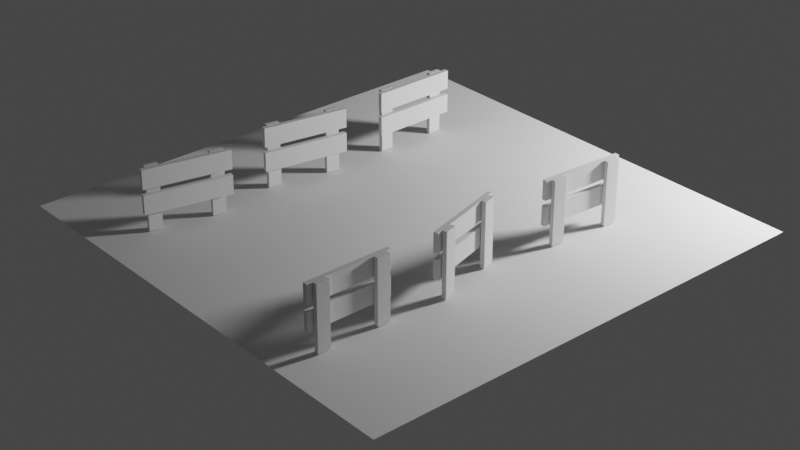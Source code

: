 # Source: threeJs-journey.blend  (saved by Blender 3.0.42; exported with 4.5.12 LTS)
import bpy
from mathutils import Matrix  # noqa: F401  (used for matrix-valued properties, if any)

bpy.ops.wm.read_factory_settings(use_empty=True)
scene = bpy.context.scene
scene.name = 'Scene'

# ---- collections
col_collection = bpy.data.collections.new('Collection'); scene.collection.children.link(col_collection)

# ---- world
world_world = bpy.data.worlds.new('World'); scene.world = world_world
world_world.use_nodes = True; world_world.node_tree.nodes.clear()
_N = world_world.node_tree.nodes; _L = world_world.node_tree.links
n0 = _N.new('ShaderNodeOutputWorld'); n0.name = 'World Output'; n0.location = (300, 300)
n1 = _N.new('ShaderNodeBackground'); n1.name = 'Background'; n1.location = (10, 300)
n1.inputs[0].default_value = (0.05088, 0.05088, 0.05088, 1.0)
_L.new(n1.outputs[0], n0.inputs[0])
n0.is_active_output = True
world_world.color = (0.05088, 0.05088, 0.05088)
world_world.use_sun_shadow = False
world_world.sun_shadow_jitter_overblur = 0.0

# ---- cameras
cam_camera = bpy.data.cameras.new('Camera')
cam_camera.sensor_width = 24.0

# ---- lights
light_point_001 = bpy.data.lights.new('Point.001', 'POINT')
light_point_001.transmission_factor = 0.0
light_point_001.energy = 800.0
light_point_001.shadow_soft_size = 0.25
light_point_001.shadow_maximum_resolution = 0.006
light_point_001.use_absolute_resolution = True

# ---- meshes
me_plane_001 = bpy.data.meshes.new('Plane.001')
me_plane_001.from_pydata([(-2.0, -2.0, 0.0), (2.0, -2.0, 0.0), (-2.0, 2.0, 0.0), (2.0, 2.0, 0.0)], [], [(0, 1, 3, 2)])
_uv = me_plane_001.uv_layers.new(name='UVMap')
_uv.uv.foreach_set('vector', [0.0, 0.0, 1.0, 0.0, 1.0, 1.0, 0.0, 1.0])
me_plane_001.use_remesh_fix_poles = True
me_plane_001.use_remesh_preserve_attributes = False
me_plane_001.update()
me_cube_005 = bpy.data.meshes.new('Cube.005')
me_cube_005.from_pydata([(0.01404, 0.0471, 0.0002464), (0.01404, 0.0471, 0.3691), (0.01404, -0.0471, 0.0002464), (0.01404, -0.0471, 0.3691), (-0.01404, 0.0471, 0.0002464), (-0.01404, 0.0471, 0.3691), (-0.01404, -0.0471, 0.0002464), (-0.01404, -0.0471, 0.3691)], [], [(0, 1, 3, 2), (2, 3, 7, 6), (6, 7, 5, 4), (4, 5, 1, 0), (2, 6, 4, 0), (7, 3, 1, 5)])
_uv = me_cube_005.uv_layers.new(name='UVMap')
_uv.uv.foreach_set('vector', [0.375, 0.0, 0.625, 0.0, 0.625, 0.25, 0.375, 0.25, 0.375, 0.25, 0.625, 0.25, 0.625, 0.5, 0.375, 0.5, 0.375, 0.5, 0.625, 0.5, 0.625, 0.75, 0.375, 0.75, 0.375, 0.75, 0.625, 0.75, 0.625, 1.0, 0.375, 1.0, 0.125, 0.5, 0.375, 0.5, 0.375, 0.75, 0.125, 0.75, 0.625, 0.5, 0.875, 0.5, 0.875, 0.75, 0.625, 0.75])
me_cube_005.use_remesh_fix_poles = True
me_cube_005.use_remesh_preserve_attributes = False
me_cube_005.update()
me_cube_006 = bpy.data.meshes.new('Cube.006')
me_cube_006.from_pydata([(0.01404, 0.0471, 0.0002464), (0.01404, 0.0471, 0.3691), (0.01404, -0.0471, 0.0002464), (0.01404, -0.0471, 0.3691), (-0.01404, 0.0471, 0.0002464), (-0.01404, 0.0471, 0.3691), (-0.01404, -0.0471, 0.0002464), (-0.01404, -0.0471, 0.3691)], [], [(0, 1, 3, 2), (2, 3, 7, 6), (6, 7, 5, 4), (4, 5, 1, 0), (2, 6, 4, 0), (7, 3, 1, 5)])
_uv = me_cube_006.uv_layers.new(name='UVMap')
_uv.uv.foreach_set('vector', [0.375, 0.0, 0.625, 0.0, 0.625, 0.25, 0.375, 0.25, 0.375, 0.25, 0.625, 0.25, 0.625, 0.5, 0.375, 0.5, 0.375, 0.5, 0.625, 0.5, 0.625, 0.75, 0.375, 0.75, 0.375, 0.75, 0.625, 0.75, 0.625, 1.0, 0.375, 1.0, 0.125, 0.5, 0.375, 0.5, 0.375, 0.75, 0.125, 0.75, 0.625, 0.5, 0.875, 0.5, 0.875, 0.75, 0.625, 0.75])
me_cube_006.use_remesh_fix_poles = True
me_cube_006.use_remesh_preserve_attributes = False
me_cube_006.update()
me_cube_007 = bpy.data.meshes.new('Cube.007')
me_cube_007.from_pydata([(-0.0153, 0.05711, -0.005183), (-0.0153, 0.05711, 0.3637), (-0.0153, -0.06641, -0.005183), (-0.0153, -0.06641, 0.3637), (-0.04338, 0.05711, -0.005183), (-0.04338, 0.05711, 0.3637), (-0.04338, -0.06641, -0.005183), (-0.04338, -0.06641, 0.3637)], [], [(0, 1, 3, 2), (2, 3, 7, 6), (6, 7, 5, 4), (4, 5, 1, 0), (2, 6, 4, 0), (7, 3, 1, 5)])
_uv = me_cube_007.uv_layers.new(name='UVMap')
_uv.uv.foreach_set('vector', [0.375, 0.0, 0.625, 0.0, 0.625, 0.25, 0.375, 0.25, 0.375, 0.25, 0.625, 0.25, 0.625, 0.5, 0.375, 0.5, 0.375, 0.5, 0.625, 0.5, 0.625, 0.75, 0.375, 0.75, 0.375, 0.75, 0.625, 0.75, 0.625, 1.0, 0.375, 1.0, 0.125, 0.5, 0.375, 0.5, 0.375, 0.75, 0.125, 0.75, 0.625, 0.5, 0.875, 0.5, 0.875, 0.75, 0.625, 0.75])
me_cube_007.use_remesh_fix_poles = True
me_cube_007.use_remesh_preserve_attributes = False
me_cube_007.update()
me_cube_008 = bpy.data.meshes.new('Cube.008')
me_cube_008.from_pydata([(-0.0153, 0.05711, -0.005183), (-0.0153, 0.05711, 0.3637), (-0.0153, -0.06641, -0.005183), (-0.0153, -0.06641, 0.3637), (-0.04338, 0.05711, -0.005183), (-0.04338, 0.05711, 0.3637), (-0.04338, -0.06641, -0.005183), (-0.04338, -0.06641, 0.3637)], [], [(0, 1, 3, 2), (2, 3, 7, 6), (6, 7, 5, 4), (4, 5, 1, 0), (2, 6, 4, 0), (7, 3, 1, 5)])
_uv = me_cube_008.uv_layers.new(name='UVMap')
_uv.uv.foreach_set('vector', [0.375, 0.0, 0.625, 0.0, 0.625, 0.25, 0.375, 0.25, 0.375, 0.25, 0.625, 0.25, 0.625, 0.5, 0.375, 0.5, 0.375, 0.5, 0.625, 0.5, 0.625, 0.75, 0.375, 0.75, 0.375, 0.75, 0.625, 0.75, 0.625, 1.0, 0.375, 1.0, 0.125, 0.5, 0.375, 0.5, 0.375, 0.75, 0.125, 0.75, 0.625, 0.5, 0.875, 0.5, 0.875, 0.75, 0.625, 0.75])
me_cube_008.use_remesh_fix_poles = True
me_cube_008.use_remesh_preserve_attributes = False
me_cube_008.update()
me_cube_009 = bpy.data.meshes.new('Cube.009')
me_cube_009.from_pydata([(0.01404, 0.0471, 0.0002464), (0.01404, 0.0471, 0.3691), (0.01404, -0.0471, 0.0002464), (0.01404, -0.0471, 0.3691), (-0.01404, 0.0471, 0.0002464), (-0.01404, 0.0471, 0.3691), (-0.01404, -0.0471, 0.0002464), (-0.01404, -0.0471, 0.3691)], [], [(0, 1, 3, 2), (2, 3, 7, 6), (6, 7, 5, 4), (4, 5, 1, 0), (2, 6, 4, 0), (7, 3, 1, 5)])
_uv = me_cube_009.uv_layers.new(name='UVMap')
_uv.uv.foreach_set('vector', [0.375, 0.0, 0.625, 0.0, 0.625, 0.25, 0.375, 0.25, 0.375, 0.25, 0.625, 0.25, 0.625, 0.5, 0.375, 0.5, 0.375, 0.5, 0.625, 0.5, 0.625, 0.75, 0.375, 0.75, 0.375, 0.75, 0.625, 0.75, 0.625, 1.0, 0.375, 1.0, 0.125, 0.5, 0.375, 0.5, 0.375, 0.75, 0.125, 0.75, 0.625, 0.5, 0.875, 0.5, 0.875, 0.75, 0.625, 0.75])
me_cube_009.use_remesh_fix_poles = True
me_cube_009.use_remesh_preserve_attributes = False
me_cube_009.update()
me_cube_010 = bpy.data.meshes.new('Cube.010')
me_cube_010.from_pydata([(0.01404, 0.0471, 0.0002464), (0.01404, 0.0471, 0.3691), (0.01404, -0.0471, 0.0002464), (0.01404, -0.0471, 0.3691), (-0.01404, 0.0471, 0.0002464), (-0.01404, 0.0471, 0.3691), (-0.01404, -0.0471, 0.0002464), (-0.01404, -0.0471, 0.3691)], [], [(0, 1, 3, 2), (2, 3, 7, 6), (6, 7, 5, 4), (4, 5, 1, 0), (2, 6, 4, 0), (7, 3, 1, 5)])
_uv = me_cube_010.uv_layers.new(name='UVMap')
_uv.uv.foreach_set('vector', [0.375, 0.0, 0.625, 0.0, 0.625, 0.25, 0.375, 0.25, 0.375, 0.25, 0.625, 0.25, 0.625, 0.5, 0.375, 0.5, 0.375, 0.5, 0.625, 0.5, 0.625, 0.75, 0.375, 0.75, 0.375, 0.75, 0.625, 0.75, 0.625, 1.0, 0.375, 1.0, 0.125, 0.5, 0.375, 0.5, 0.375, 0.75, 0.125, 0.75, 0.625, 0.5, 0.875, 0.5, 0.875, 0.75, 0.625, 0.75])
me_cube_010.use_remesh_fix_poles = True
me_cube_010.use_remesh_preserve_attributes = False
me_cube_010.update()
me_cube_011 = bpy.data.meshes.new('Cube.011')
me_cube_011.from_pydata([(-0.0153, 0.05711, -0.005183), (-0.0153, 0.05711, 0.3637), (-0.0153, -0.06641, -0.005183), (-0.0153, -0.06641, 0.3637), (-0.04338, 0.05711, -0.005183), (-0.04338, 0.05711, 0.3637), (-0.04338, -0.06641, -0.005183), (-0.04338, -0.06641, 0.3637)], [], [(0, 1, 3, 2), (2, 3, 7, 6), (6, 7, 5, 4), (4, 5, 1, 0), (2, 6, 4, 0), (7, 3, 1, 5)])
_uv = me_cube_011.uv_layers.new(name='UVMap')
_uv.uv.foreach_set('vector', [0.375, 0.0, 0.625, 0.0, 0.625, 0.25, 0.375, 0.25, 0.375, 0.25, 0.625, 0.25, 0.625, 0.5, 0.375, 0.5, 0.375, 0.5, 0.625, 0.5, 0.625, 0.75, 0.375, 0.75, 0.375, 0.75, 0.625, 0.75, 0.625, 1.0, 0.375, 1.0, 0.125, 0.5, 0.375, 0.5, 0.375, 0.75, 0.125, 0.75, 0.625, 0.5, 0.875, 0.5, 0.875, 0.75, 0.625, 0.75])
me_cube_011.use_remesh_fix_poles = True
me_cube_011.use_remesh_preserve_attributes = False
me_cube_011.update()
me_cube_012 = bpy.data.meshes.new('Cube.012')
me_cube_012.from_pydata([(-0.0153, 0.05711, -0.005183), (-0.0153, 0.05711, 0.3637), (-0.0153, -0.06641, -0.005183), (-0.0153, -0.06641, 0.3637), (-0.04338, 0.05711, -0.005183), (-0.04338, 0.05711, 0.3637), (-0.04338, -0.06641, -0.005183), (-0.04338, -0.06641, 0.3637)], [], [(0, 1, 3, 2), (2, 3, 7, 6), (6, 7, 5, 4), (4, 5, 1, 0), (2, 6, 4, 0), (7, 3, 1, 5)])
_uv = me_cube_012.uv_layers.new(name='UVMap')
_uv.uv.foreach_set('vector', [0.375, 0.0, 0.625, 0.0, 0.625, 0.25, 0.375, 0.25, 0.375, 0.25, 0.625, 0.25, 0.625, 0.5, 0.375, 0.5, 0.375, 0.5, 0.625, 0.5, 0.625, 0.75, 0.375, 0.75, 0.375, 0.75, 0.625, 0.75, 0.625, 1.0, 0.375, 1.0, 0.125, 0.5, 0.375, 0.5, 0.375, 0.75, 0.125, 0.75, 0.625, 0.5, 0.875, 0.5, 0.875, 0.75, 0.625, 0.75])
me_cube_012.use_remesh_fix_poles = True
me_cube_012.use_remesh_preserve_attributes = False
me_cube_012.update()
me_cube_013 = bpy.data.meshes.new('Cube.013')
me_cube_013.from_pydata([(0.01404, 0.0471, 0.0002464), (0.01404, 0.0471, 0.3691), (0.01404, -0.0471, 0.0002464), (0.01404, -0.0471, 0.3691), (-0.01404, 0.0471, 0.0002464), (-0.01404, 0.0471, 0.3691), (-0.01404, -0.0471, 0.0002464), (-0.01404, -0.0471, 0.3691)], [], [(0, 1, 3, 2), (2, 3, 7, 6), (6, 7, 5, 4), (4, 5, 1, 0), (2, 6, 4, 0), (7, 3, 1, 5)])
_uv = me_cube_013.uv_layers.new(name='UVMap')
_uv.uv.foreach_set('vector', [0.375, 0.0, 0.625, 0.0, 0.625, 0.25, 0.375, 0.25, 0.375, 0.25, 0.625, 0.25, 0.625, 0.5, 0.375, 0.5, 0.375, 0.5, 0.625, 0.5, 0.625, 0.75, 0.375, 0.75, 0.375, 0.75, 0.625, 0.75, 0.625, 1.0, 0.375, 1.0, 0.125, 0.5, 0.375, 0.5, 0.375, 0.75, 0.125, 0.75, 0.625, 0.5, 0.875, 0.5, 0.875, 0.75, 0.625, 0.75])
me_cube_013.use_remesh_fix_poles = True
me_cube_013.use_remesh_preserve_attributes = False
me_cube_013.update()
me_cube_014 = bpy.data.meshes.new('Cube.014')
me_cube_014.from_pydata([(0.01404, 0.0471, 0.0002464), (0.01404, 0.0471, 0.3691), (0.01404, -0.0471, 0.0002464), (0.01404, -0.0471, 0.3691), (-0.01404, 0.0471, 0.0002464), (-0.01404, 0.0471, 0.3691), (-0.01404, -0.0471, 0.0002464), (-0.01404, -0.0471, 0.3691)], [], [(0, 1, 3, 2), (2, 3, 7, 6), (6, 7, 5, 4), (4, 5, 1, 0), (2, 6, 4, 0), (7, 3, 1, 5)])
_uv = me_cube_014.uv_layers.new(name='UVMap')
_uv.uv.foreach_set('vector', [0.375, 0.0, 0.625, 0.0, 0.625, 0.25, 0.375, 0.25, 0.375, 0.25, 0.625, 0.25, 0.625, 0.5, 0.375, 0.5, 0.375, 0.5, 0.625, 0.5, 0.625, 0.75, 0.375, 0.75, 0.375, 0.75, 0.625, 0.75, 0.625, 1.0, 0.375, 1.0, 0.125, 0.5, 0.375, 0.5, 0.375, 0.75, 0.125, 0.75, 0.625, 0.5, 0.875, 0.5, 0.875, 0.75, 0.625, 0.75])
me_cube_014.use_remesh_fix_poles = True
me_cube_014.use_remesh_preserve_attributes = False
me_cube_014.update()
me_cube_015 = bpy.data.meshes.new('Cube.015')
me_cube_015.from_pydata([(-0.0153, 0.05711, -0.005183), (-0.0153, 0.05711, 0.3637), (-0.0153, -0.06641, -0.005183), (-0.0153, -0.06641, 0.3637), (-0.04338, 0.05711, -0.005183), (-0.04338, 0.05711, 0.3637), (-0.04338, -0.06641, -0.005183), (-0.04338, -0.06641, 0.3637)], [], [(0, 1, 3, 2), (2, 3, 7, 6), (6, 7, 5, 4), (4, 5, 1, 0), (2, 6, 4, 0), (7, 3, 1, 5)])
_uv = me_cube_015.uv_layers.new(name='UVMap')
_uv.uv.foreach_set('vector', [0.375, 0.0, 0.625, 0.0, 0.625, 0.25, 0.375, 0.25, 0.375, 0.25, 0.625, 0.25, 0.625, 0.5, 0.375, 0.5, 0.375, 0.5, 0.625, 0.5, 0.625, 0.75, 0.375, 0.75, 0.375, 0.75, 0.625, 0.75, 0.625, 1.0, 0.375, 1.0, 0.125, 0.5, 0.375, 0.5, 0.375, 0.75, 0.125, 0.75, 0.625, 0.5, 0.875, 0.5, 0.875, 0.75, 0.625, 0.75])
me_cube_015.use_remesh_fix_poles = True
me_cube_015.use_remesh_preserve_attributes = False
me_cube_015.update()
me_cube_016 = bpy.data.meshes.new('Cube.016')
me_cube_016.from_pydata([(-0.0153, 0.05711, -0.005183), (-0.0153, 0.05711, 0.3637), (-0.0153, -0.06641, -0.005183), (-0.0153, -0.06641, 0.3637), (-0.04338, 0.05711, -0.005183), (-0.04338, 0.05711, 0.3637), (-0.04338, -0.06641, -0.005183), (-0.04338, -0.06641, 0.3637)], [], [(0, 1, 3, 2), (2, 3, 7, 6), (6, 7, 5, 4), (4, 5, 1, 0), (2, 6, 4, 0), (7, 3, 1, 5)])
_uv = me_cube_016.uv_layers.new(name='UVMap')
_uv.uv.foreach_set('vector', [0.375, 0.0, 0.625, 0.0, 0.625, 0.25, 0.375, 0.25, 0.375, 0.25, 0.625, 0.25, 0.625, 0.5, 0.375, 0.5, 0.375, 0.5, 0.625, 0.5, 0.625, 0.75, 0.375, 0.75, 0.375, 0.75, 0.625, 0.75, 0.625, 1.0, 0.375, 1.0, 0.125, 0.5, 0.375, 0.5, 0.375, 0.75, 0.125, 0.75, 0.625, 0.5, 0.875, 0.5, 0.875, 0.75, 0.625, 0.75])
me_cube_016.use_remesh_fix_poles = True
me_cube_016.use_remesh_preserve_attributes = False
me_cube_016.update()
me_cube_017 = bpy.data.meshes.new('Cube.017')
me_cube_017.from_pydata([(0.01404, 0.0471, 0.0002464), (0.01404, 0.0471, 0.3691), (0.01404, -0.0471, 0.0002464), (0.01404, -0.0471, 0.3691), (-0.01404, 0.0471, 0.0002464), (-0.01404, 0.0471, 0.3691), (-0.01404, -0.0471, 0.0002464), (-0.01404, -0.0471, 0.3691)], [], [(0, 1, 3, 2), (2, 3, 7, 6), (6, 7, 5, 4), (4, 5, 1, 0), (2, 6, 4, 0), (7, 3, 1, 5)])
_uv = me_cube_017.uv_layers.new(name='UVMap')
_uv.uv.foreach_set('vector', [0.375, 0.0, 0.625, 0.0, 0.625, 0.25, 0.375, 0.25, 0.375, 0.25, 0.625, 0.25, 0.625, 0.5, 0.375, 0.5, 0.375, 0.5, 0.625, 0.5, 0.625, 0.75, 0.375, 0.75, 0.375, 0.75, 0.625, 0.75, 0.625, 1.0, 0.375, 1.0, 0.125, 0.5, 0.375, 0.5, 0.375, 0.75, 0.125, 0.75, 0.625, 0.5, 0.875, 0.5, 0.875, 0.75, 0.625, 0.75])
me_cube_017.use_remesh_fix_poles = True
me_cube_017.use_remesh_preserve_attributes = False
me_cube_017.update()
me_cube_018 = bpy.data.meshes.new('Cube.018')
me_cube_018.from_pydata([(0.01404, 0.0471, 0.0002464), (0.01404, 0.0471, 0.3691), (0.01404, -0.0471, 0.0002464), (0.01404, -0.0471, 0.3691), (-0.01404, 0.0471, 0.0002464), (-0.01404, 0.0471, 0.3691), (-0.01404, -0.0471, 0.0002464), (-0.01404, -0.0471, 0.3691)], [], [(0, 1, 3, 2), (2, 3, 7, 6), (6, 7, 5, 4), (4, 5, 1, 0), (2, 6, 4, 0), (7, 3, 1, 5)])
_uv = me_cube_018.uv_layers.new(name='UVMap')
_uv.uv.foreach_set('vector', [0.375, 0.0, 0.625, 0.0, 0.625, 0.25, 0.375, 0.25, 0.375, 0.25, 0.625, 0.25, 0.625, 0.5, 0.375, 0.5, 0.375, 0.5, 0.625, 0.5, 0.625, 0.75, 0.375, 0.75, 0.375, 0.75, 0.625, 0.75, 0.625, 1.0, 0.375, 1.0, 0.125, 0.5, 0.375, 0.5, 0.375, 0.75, 0.125, 0.75, 0.625, 0.5, 0.875, 0.5, 0.875, 0.75, 0.625, 0.75])
me_cube_018.use_remesh_fix_poles = True
me_cube_018.use_remesh_preserve_attributes = False
me_cube_018.update()
me_cube_019 = bpy.data.meshes.new('Cube.019')
me_cube_019.from_pydata([(-0.0153, 0.05711, -0.005183), (-0.0153, 0.05711, 0.3637), (-0.0153, -0.06641, -0.005183), (-0.0153, -0.06641, 0.3637), (-0.04338, 0.05711, -0.005183), (-0.04338, 0.05711, 0.3637), (-0.04338, -0.06641, -0.005183), (-0.04338, -0.06641, 0.3637)], [], [(0, 1, 3, 2), (2, 3, 7, 6), (6, 7, 5, 4), (4, 5, 1, 0), (2, 6, 4, 0), (7, 3, 1, 5)])
_uv = me_cube_019.uv_layers.new(name='UVMap')
_uv.uv.foreach_set('vector', [0.375, 0.0, 0.625, 0.0, 0.625, 0.25, 0.375, 0.25, 0.375, 0.25, 0.625, 0.25, 0.625, 0.5, 0.375, 0.5, 0.375, 0.5, 0.625, 0.5, 0.625, 0.75, 0.375, 0.75, 0.375, 0.75, 0.625, 0.75, 0.625, 1.0, 0.375, 1.0, 0.125, 0.5, 0.375, 0.5, 0.375, 0.75, 0.125, 0.75, 0.625, 0.5, 0.875, 0.5, 0.875, 0.75, 0.625, 0.75])
me_cube_019.use_remesh_fix_poles = True
me_cube_019.use_remesh_preserve_attributes = False
me_cube_019.update()
me_cube_020 = bpy.data.meshes.new('Cube.020')
me_cube_020.from_pydata([(-0.0153, 0.05711, -0.005183), (-0.0153, 0.05711, 0.3637), (-0.0153, -0.06641, -0.005183), (-0.0153, -0.06641, 0.3637), (-0.04338, 0.05711, -0.005183), (-0.04338, 0.05711, 0.3637), (-0.04338, -0.06641, -0.005183), (-0.04338, -0.06641, 0.3637)], [], [(0, 1, 3, 2), (2, 3, 7, 6), (6, 7, 5, 4), (4, 5, 1, 0), (2, 6, 4, 0), (7, 3, 1, 5)])
_uv = me_cube_020.uv_layers.new(name='UVMap')
_uv.uv.foreach_set('vector', [0.375, 0.0, 0.625, 0.0, 0.625, 0.25, 0.375, 0.25, 0.375, 0.25, 0.625, 0.25, 0.625, 0.5, 0.375, 0.5, 0.375, 0.5, 0.625, 0.5, 0.625, 0.75, 0.375, 0.75, 0.375, 0.75, 0.625, 0.75, 0.625, 1.0, 0.375, 1.0, 0.125, 0.5, 0.375, 0.5, 0.375, 0.75, 0.125, 0.75, 0.625, 0.5, 0.875, 0.5, 0.875, 0.75, 0.625, 0.75])
me_cube_020.use_remesh_fix_poles = True
me_cube_020.use_remesh_preserve_attributes = False
me_cube_020.update()
me_cube_021 = bpy.data.meshes.new('Cube.021')
me_cube_021.from_pydata([(0.01404, 0.0471, 0.0002464), (0.01404, 0.0471, 0.3691), (0.01404, -0.0471, 0.0002464), (0.01404, -0.0471, 0.3691), (-0.01404, 0.0471, 0.0002464), (-0.01404, 0.0471, 0.3691), (-0.01404, -0.0471, 0.0002464), (-0.01404, -0.0471, 0.3691)], [], [(0, 1, 3, 2), (2, 3, 7, 6), (6, 7, 5, 4), (4, 5, 1, 0), (2, 6, 4, 0), (7, 3, 1, 5)])
_uv = me_cube_021.uv_layers.new(name='UVMap')
_uv.uv.foreach_set('vector', [0.375, 0.0, 0.625, 0.0, 0.625, 0.25, 0.375, 0.25, 0.375, 0.25, 0.625, 0.25, 0.625, 0.5, 0.375, 0.5, 0.375, 0.5, 0.625, 0.5, 0.625, 0.75, 0.375, 0.75, 0.375, 0.75, 0.625, 0.75, 0.625, 1.0, 0.375, 1.0, 0.125, 0.5, 0.375, 0.5, 0.375, 0.75, 0.125, 0.75, 0.625, 0.5, 0.875, 0.5, 0.875, 0.75, 0.625, 0.75])
me_cube_021.use_remesh_fix_poles = True
me_cube_021.use_remesh_preserve_attributes = False
me_cube_021.update()
me_cube_022 = bpy.data.meshes.new('Cube.022')
me_cube_022.from_pydata([(0.01404, 0.0471, 0.0002464), (0.01404, 0.0471, 0.3691), (0.01404, -0.0471, 0.0002464), (0.01404, -0.0471, 0.3691), (-0.01404, 0.0471, 0.0002464), (-0.01404, 0.0471, 0.3691), (-0.01404, -0.0471, 0.0002464), (-0.01404, -0.0471, 0.3691)], [], [(0, 1, 3, 2), (2, 3, 7, 6), (6, 7, 5, 4), (4, 5, 1, 0), (2, 6, 4, 0), (7, 3, 1, 5)])
_uv = me_cube_022.uv_layers.new(name='UVMap')
_uv.uv.foreach_set('vector', [0.375, 0.0, 0.625, 0.0, 0.625, 0.25, 0.375, 0.25, 0.375, 0.25, 0.625, 0.25, 0.625, 0.5, 0.375, 0.5, 0.375, 0.5, 0.625, 0.5, 0.625, 0.75, 0.375, 0.75, 0.375, 0.75, 0.625, 0.75, 0.625, 1.0, 0.375, 1.0, 0.125, 0.5, 0.375, 0.5, 0.375, 0.75, 0.125, 0.75, 0.625, 0.5, 0.875, 0.5, 0.875, 0.75, 0.625, 0.75])
me_cube_022.use_remesh_fix_poles = True
me_cube_022.use_remesh_preserve_attributes = False
me_cube_022.update()
me_cube_023 = bpy.data.meshes.new('Cube.023')
me_cube_023.from_pydata([(-0.0153, 0.05711, -0.005183), (-0.0153, 0.05711, 0.3637), (-0.0153, -0.06641, -0.005183), (-0.0153, -0.06641, 0.3637), (-0.04338, 0.05711, -0.005183), (-0.04338, 0.05711, 0.3637), (-0.04338, -0.06641, -0.005183), (-0.04338, -0.06641, 0.3637)], [], [(0, 1, 3, 2), (2, 3, 7, 6), (6, 7, 5, 4), (4, 5, 1, 0), (2, 6, 4, 0), (7, 3, 1, 5)])
_uv = me_cube_023.uv_layers.new(name='UVMap')
_uv.uv.foreach_set('vector', [0.375, 0.0, 0.625, 0.0, 0.625, 0.25, 0.375, 0.25, 0.375, 0.25, 0.625, 0.25, 0.625, 0.5, 0.375, 0.5, 0.375, 0.5, 0.625, 0.5, 0.625, 0.75, 0.375, 0.75, 0.375, 0.75, 0.625, 0.75, 0.625, 1.0, 0.375, 1.0, 0.125, 0.5, 0.375, 0.5, 0.375, 0.75, 0.125, 0.75, 0.625, 0.5, 0.875, 0.5, 0.875, 0.75, 0.625, 0.75])
me_cube_023.use_remesh_fix_poles = True
me_cube_023.use_remesh_preserve_attributes = False
me_cube_023.update()
me_cube_024 = bpy.data.meshes.new('Cube.024')
me_cube_024.from_pydata([(-0.0153, 0.05711, -0.005183), (-0.0153, 0.05711, 0.3637), (-0.0153, -0.06641, -0.005183), (-0.0153, -0.06641, 0.3637), (-0.04338, 0.05711, -0.005183), (-0.04338, 0.05711, 0.3637), (-0.04338, -0.06641, -0.005183), (-0.04338, -0.06641, 0.3637)], [], [(0, 1, 3, 2), (2, 3, 7, 6), (6, 7, 5, 4), (4, 5, 1, 0), (2, 6, 4, 0), (7, 3, 1, 5)])
_uv = me_cube_024.uv_layers.new(name='UVMap')
_uv.uv.foreach_set('vector', [0.375, 0.0, 0.625, 0.0, 0.625, 0.25, 0.375, 0.25, 0.375, 0.25, 0.625, 0.25, 0.625, 0.5, 0.375, 0.5, 0.375, 0.5, 0.625, 0.5, 0.625, 0.75, 0.375, 0.75, 0.375, 0.75, 0.625, 0.75, 0.625, 1.0, 0.375, 1.0, 0.125, 0.5, 0.375, 0.5, 0.375, 0.75, 0.125, 0.75, 0.625, 0.5, 0.875, 0.5, 0.875, 0.75, 0.625, 0.75])
me_cube_024.use_remesh_fix_poles = True
me_cube_024.use_remesh_preserve_attributes = False
me_cube_024.update()
me_cube_025 = bpy.data.meshes.new('Cube.025')
me_cube_025.from_pydata([(0.01404, 0.0471, 0.0002464), (0.01404, 0.0471, 0.3691), (0.01404, -0.0471, 0.0002464), (0.01404, -0.0471, 0.3691), (-0.01404, 0.0471, 0.0002464), (-0.01404, 0.0471, 0.3691), (-0.01404, -0.0471, 0.0002464), (-0.01404, -0.0471, 0.3691)], [], [(0, 1, 3, 2), (2, 3, 7, 6), (6, 7, 5, 4), (4, 5, 1, 0), (2, 6, 4, 0), (7, 3, 1, 5)])
_uv = me_cube_025.uv_layers.new(name='UVMap')
_uv.uv.foreach_set('vector', [0.375, 0.0, 0.625, 0.0, 0.625, 0.25, 0.375, 0.25, 0.375, 0.25, 0.625, 0.25, 0.625, 0.5, 0.375, 0.5, 0.375, 0.5, 0.625, 0.5, 0.625, 0.75, 0.375, 0.75, 0.375, 0.75, 0.625, 0.75, 0.625, 1.0, 0.375, 1.0, 0.125, 0.5, 0.375, 0.5, 0.375, 0.75, 0.125, 0.75, 0.625, 0.5, 0.875, 0.5, 0.875, 0.75, 0.625, 0.75])
me_cube_025.use_remesh_fix_poles = True
me_cube_025.use_remesh_preserve_attributes = False
me_cube_025.update()
me_cube_026 = bpy.data.meshes.new('Cube.026')
me_cube_026.from_pydata([(0.01404, 0.0471, 0.0002464), (0.01404, 0.0471, 0.3691), (0.01404, -0.0471, 0.0002464), (0.01404, -0.0471, 0.3691), (-0.01404, 0.0471, 0.0002464), (-0.01404, 0.0471, 0.3691), (-0.01404, -0.0471, 0.0002464), (-0.01404, -0.0471, 0.3691)], [], [(0, 1, 3, 2), (2, 3, 7, 6), (6, 7, 5, 4), (4, 5, 1, 0), (2, 6, 4, 0), (7, 3, 1, 5)])
_uv = me_cube_026.uv_layers.new(name='UVMap')
_uv.uv.foreach_set('vector', [0.375, 0.0, 0.625, 0.0, 0.625, 0.25, 0.375, 0.25, 0.375, 0.25, 0.625, 0.25, 0.625, 0.5, 0.375, 0.5, 0.375, 0.5, 0.625, 0.5, 0.625, 0.75, 0.375, 0.75, 0.375, 0.75, 0.625, 0.75, 0.625, 1.0, 0.375, 1.0, 0.125, 0.5, 0.375, 0.5, 0.375, 0.75, 0.125, 0.75, 0.625, 0.5, 0.875, 0.5, 0.875, 0.75, 0.625, 0.75])
me_cube_026.use_remesh_fix_poles = True
me_cube_026.use_remesh_preserve_attributes = False
me_cube_026.update()
me_cube_027 = bpy.data.meshes.new('Cube.027')
me_cube_027.from_pydata([(-0.0153, 0.05711, -0.005183), (-0.0153, 0.05711, 0.3637), (-0.0153, -0.06641, -0.005183), (-0.0153, -0.06641, 0.3637), (-0.04338, 0.05711, -0.005183), (-0.04338, 0.05711, 0.3637), (-0.04338, -0.06641, -0.005183), (-0.04338, -0.06641, 0.3637)], [], [(0, 1, 3, 2), (2, 3, 7, 6), (6, 7, 5, 4), (4, 5, 1, 0), (2, 6, 4, 0), (7, 3, 1, 5)])
_uv = me_cube_027.uv_layers.new(name='UVMap')
_uv.uv.foreach_set('vector', [0.375, 0.0, 0.625, 0.0, 0.625, 0.25, 0.375, 0.25, 0.375, 0.25, 0.625, 0.25, 0.625, 0.5, 0.375, 0.5, 0.375, 0.5, 0.625, 0.5, 0.625, 0.75, 0.375, 0.75, 0.375, 0.75, 0.625, 0.75, 0.625, 1.0, 0.375, 1.0, 0.125, 0.5, 0.375, 0.5, 0.375, 0.75, 0.125, 0.75, 0.625, 0.5, 0.875, 0.5, 0.875, 0.75, 0.625, 0.75])
me_cube_027.use_remesh_fix_poles = True
me_cube_027.use_remesh_preserve_attributes = False
me_cube_027.update()
me_cube_028 = bpy.data.meshes.new('Cube.028')
me_cube_028.from_pydata([(-0.0153, 0.05711, -0.005183), (-0.0153, 0.05711, 0.3637), (-0.0153, -0.06641, -0.005183), (-0.0153, -0.06641, 0.3637), (-0.04338, 0.05711, -0.005183), (-0.04338, 0.05711, 0.3637), (-0.04338, -0.06641, -0.005183), (-0.04338, -0.06641, 0.3637)], [], [(0, 1, 3, 2), (2, 3, 7, 6), (6, 7, 5, 4), (4, 5, 1, 0), (2, 6, 4, 0), (7, 3, 1, 5)])
_uv = me_cube_028.uv_layers.new(name='UVMap')
_uv.uv.foreach_set('vector', [0.375, 0.0, 0.625, 0.0, 0.625, 0.25, 0.375, 0.25, 0.375, 0.25, 0.625, 0.25, 0.625, 0.5, 0.375, 0.5, 0.375, 0.5, 0.625, 0.5, 0.625, 0.75, 0.375, 0.75, 0.375, 0.75, 0.625, 0.75, 0.625, 1.0, 0.375, 1.0, 0.125, 0.5, 0.375, 0.5, 0.375, 0.75, 0.125, 0.75, 0.625, 0.5, 0.875, 0.5, 0.875, 0.75, 0.625, 0.75])
me_cube_028.use_remesh_fix_poles = True
me_cube_028.use_remesh_preserve_attributes = False
me_cube_028.update()

# ---- objects
ob_plane = bpy.data.objects.new('Plane', me_plane_001)
ob_cube = bpy.data.objects.new('Cube', me_cube_005)
ob_cube_001 = bpy.data.objects.new('Cube.001', me_cube_006)
ob_cube_002 = bpy.data.objects.new('Cube.002', me_cube_007)
ob_cube_003 = bpy.data.objects.new('Cube.003', me_cube_008)
ob_cube_004 = bpy.data.objects.new('Cube.004', me_cube_009)
ob_cube_005 = bpy.data.objects.new('Cube.005', me_cube_010)
ob_cube_006 = bpy.data.objects.new('Cube.006', me_cube_011)
ob_cube_007 = bpy.data.objects.new('Cube.007', me_cube_012)
ob_cube_008 = bpy.data.objects.new('Cube.008', me_cube_013)
ob_cube_009 = bpy.data.objects.new('Cube.009', me_cube_014)
ob_cube_010 = bpy.data.objects.new('Cube.010', me_cube_015)
ob_cube_011 = bpy.data.objects.new('Cube.011', me_cube_016)
ob_cube_012 = bpy.data.objects.new('Cube.012', me_cube_017)
ob_cube_013 = bpy.data.objects.new('Cube.013', me_cube_018)
ob_cube_014 = bpy.data.objects.new('Cube.014', me_cube_019)
ob_cube_015 = bpy.data.objects.new('Cube.015', me_cube_020)
ob_cube_016 = bpy.data.objects.new('Cube.016', me_cube_021)
ob_cube_017 = bpy.data.objects.new('Cube.017', me_cube_022)
ob_cube_018 = bpy.data.objects.new('Cube.018', me_cube_023)
ob_cube_019 = bpy.data.objects.new('Cube.019', me_cube_024)
ob_cube_020 = bpy.data.objects.new('Cube.020', me_cube_025)
ob_cube_021 = bpy.data.objects.new('Cube.021', me_cube_026)
ob_cube_022 = bpy.data.objects.new('Cube.022', me_cube_027)
ob_cube_023 = bpy.data.objects.new('Cube.023', me_cube_028)
ob_point = bpy.data.objects.new('Point', light_point_001)
ob_camera = bpy.data.objects.new('Camera', cam_camera)

# ---- transforms, parenting, visibility, modifiers, constraints
ob_plane.location = (0.0, 0.0, 0.0)
ob_cube.location = (1.028, -1.104, 0.007762)
ob_cube.scale = (1.307, 1.165, 1.462)
ob_cube_001.location = (1.028, -1.621, 0.007762)
ob_cube_001.scale = (1.307, 1.165, 1.462)
ob_cube_002.location = (1.023, -1.714, 0.4592)
ob_cube_002.rotation_euler = (-1.571, -0.0, 0.0)
ob_cube_002.scale = (1.307, 1.307, 1.943)
ob_cube_003.location = (1.023, -1.714, 0.2484)
ob_cube_003.rotation_euler = (-1.571, -0.0, 0.0)
ob_cube_003.scale = (1.307, 1.307, 1.943)
ob_cube_004.location = (0.91, -0.02531, 0.007762)
ob_cube_004.rotation_euler = (0.0, -0.0, 0.2747)
ob_cube_004.scale = (1.307, 1.165, 1.462)
ob_cube_005.location = (1.05, -0.5231, 0.007762)
ob_cube_005.rotation_euler = (0.0, -0.0, 0.2747)
ob_cube_005.scale = (1.307, 1.165, 1.462)
ob_cube_006.location = (1.071, -0.614, 0.4592)
ob_cube_006.rotation_euler = (-1.571, -0.0, 0.2747)
ob_cube_006.scale = (1.307, 1.307, 1.943)
ob_cube_007.location = (1.071, -0.614, 0.2484)
ob_cube_007.rotation_euler = (-1.571, -0.0, 0.2747)
ob_cube_007.scale = (1.307, 1.307, 1.943)
ob_cube_008.location = (1.057, 1.096, 0.007762)
ob_cube_008.rotation_euler = (0.0, -0.0, -0.06636)
ob_cube_008.scale = (1.307, 1.165, 1.462)
ob_cube_009.location = (1.022, 0.5797, 0.007762)
ob_cube_009.rotation_euler = (0.0, -0.0, -0.06636)
ob_cube_009.scale = (1.307, 1.165, 1.462)
ob_cube_010.location = (1.011, 0.4871, 0.4592)
ob_cube_010.rotation_euler = (-1.571, -0.0, -0.06636)
ob_cube_010.scale = (1.307, 1.307, 1.943)
ob_cube_011.location = (1.011, 0.4871, 0.2484)
ob_cube_011.rotation_euler = (-1.571, -0.0, -0.06636)
ob_cube_011.scale = (1.307, 1.307, 1.943)
ob_cube_012.location = (-1.01, 0.6594, 0.007762)
ob_cube_012.rotation_euler = (0.0, -0.0, -3.142)
ob_cube_012.scale = (1.307, 1.165, 1.462)
ob_cube_013.location = (-1.01, 1.177, 0.007762)
ob_cube_013.rotation_euler = (0.0, -0.0, -3.142)
ob_cube_013.scale = (1.307, 1.165, 1.462)
ob_cube_014.location = (-1.005, 1.27, 0.4592)
ob_cube_014.rotation_euler = (-1.571, -0.0, -3.142)
ob_cube_014.scale = (1.307, 1.307, 1.943)
ob_cube_015.location = (-1.005, 1.27, 0.2484)
ob_cube_015.rotation_euler = (-1.571, -0.0, -3.142)
ob_cube_015.scale = (1.307, 1.307, 1.943)
ob_cube_016.location = (-1.086, -0.4277, 0.007762)
ob_cube_016.rotation_euler = (0.0, -0.0, -3.318)
ob_cube_016.scale = (1.307, 1.165, 1.462)
ob_cube_017.location = (-0.995, 0.08141, 0.007762)
ob_cube_017.rotation_euler = (0.0, -0.0, -3.318)
ob_cube_017.scale = (1.307, 1.165, 1.462)
ob_cube_018.location = (-0.9738, 0.1722, 0.4592)
ob_cube_018.rotation_euler = (-1.571, -0.0, -3.318)
ob_cube_018.scale = (1.307, 1.307, 1.943)
ob_cube_019.location = (-0.9738, 0.1722, 0.2484)
ob_cube_019.rotation_euler = (-1.571, -0.0, -3.318)
ob_cube_019.scale = (1.307, 1.307, 1.943)
ob_cube_020.location = (-1.101, -1.531, 0.007762)
ob_cube_020.rotation_euler = (0.0, -0.0, -3.353)
ob_cube_020.scale = (1.307, 1.165, 1.462)
ob_cube_021.location = (-0.9921, -1.026, 0.007762)
ob_cube_021.rotation_euler = (0.0, -0.0, -3.353)
ob_cube_021.scale = (1.307, 1.165, 1.462)
ob_cube_022.location = (-0.9678, -0.9356, 0.4592)
ob_cube_022.rotation_euler = (-1.571, -0.0, -3.353)
ob_cube_022.scale = (1.307, 1.307, 1.943)
ob_cube_023.location = (-0.9678, -0.9356, 0.2484)
ob_cube_023.rotation_euler = (-1.571, -0.0, -3.353)
ob_cube_023.scale = (1.307, 1.307, 1.943)
ob_point.location = (1.962, 3.469, 1.629)
ob_camera.location = (8.383, -7.296, 6.058)
ob_camera.rotation_euler = (1.068, -9.678e-07, 0.8587)

# ---- collection membership
col_collection.objects.link(ob_plane)
col_collection.objects.link(ob_cube)
col_collection.objects.link(ob_cube_001)
col_collection.objects.link(ob_cube_002)
col_collection.objects.link(ob_cube_003)
col_collection.objects.link(ob_cube_004)
col_collection.objects.link(ob_cube_005)
col_collection.objects.link(ob_cube_006)
col_collection.objects.link(ob_cube_007)
col_collection.objects.link(ob_cube_008)
col_collection.objects.link(ob_cube_009)
col_collection.objects.link(ob_cube_010)
col_collection.objects.link(ob_cube_011)
col_collection.objects.link(ob_cube_012)
col_collection.objects.link(ob_cube_013)
col_collection.objects.link(ob_cube_014)
col_collection.objects.link(ob_cube_015)
col_collection.objects.link(ob_cube_016)
col_collection.objects.link(ob_cube_017)
col_collection.objects.link(ob_cube_018)
col_collection.objects.link(ob_cube_019)
col_collection.objects.link(ob_cube_020)
col_collection.objects.link(ob_cube_021)
col_collection.objects.link(ob_cube_022)
col_collection.objects.link(ob_cube_023)
col_collection.objects.link(ob_point)
col_collection.objects.link(ob_camera)

# ---- scene / render settings (as saved in the file)
scene.camera = ob_camera
scene.frame_start = 1; scene.frame_end = 250; scene.frame_set(1)
scene.render.engine = 'CYCLES'
scene.cycles.sampling_pattern = 'TABULATED_SOBOL'
scene.cycles.use_light_tree = False
scene.view_settings.view_transform = 'Filmic'
bpy.context.view_layer.update()
